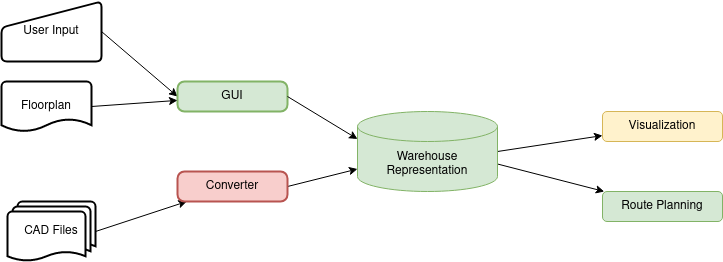

The diagram above was exported from draw.io. Its source (the exported page's mxGraphModel, read from the mxfile embedded in the PNG):
<mxGraphModel dx="1434" dy="795" grid="1" gridSize="10" guides="1" tooltips="1" connect="1" arrows="1" fold="1" page="1" pageScale="1" pageWidth="850" pageHeight="1100" math="0" shadow="0">
  <root>
    <mxCell id="0" />
    <mxCell id="1" parent="0" />
    <mxCell id="cTgTm7pXl6f7fR0CyMDH-7" style="edgeStyle=none;rounded=0;orthogonalLoop=1;jettySize=auto;html=1;exitX=1;exitY=0.5;exitDx=0;exitDy=0;exitPerimeter=0;" edge="1" parent="1" source="cTgTm7pXl6f7fR0CyMDH-1" target="cTgTm7pXl6f7fR0CyMDH-2">
      <mxGeometry relative="1" as="geometry" />
    </mxCell>
    <mxCell id="cTgTm7pXl6f7fR0CyMDH-8" style="edgeStyle=none;rounded=0;orthogonalLoop=1;jettySize=auto;html=1;exitX=1;exitY=0;exitDx=0;exitDy=52.5;exitPerimeter=0;" edge="1" parent="1" source="cTgTm7pXl6f7fR0CyMDH-1" target="cTgTm7pXl6f7fR0CyMDH-3">
      <mxGeometry relative="1" as="geometry" />
    </mxCell>
    <mxCell id="cTgTm7pXl6f7fR0CyMDH-1" value="Warehouse Representation" style="shape=cylinder3;whiteSpace=wrap;html=1;boundedLbl=1;backgroundOutline=1;size=15;fillColor=#d5e8d4;strokeColor=#82b366;" vertex="1" parent="1">
      <mxGeometry x="440" y="320" width="140" height="80" as="geometry" />
    </mxCell>
    <mxCell id="cTgTm7pXl6f7fR0CyMDH-2" value="Visualization" style="rounded=1;whiteSpace=wrap;html=1;fillColor=#fff2cc;strokeColor=#d6b656;" vertex="1" parent="1">
      <mxGeometry x="685" y="320" width="120" height="30" as="geometry" />
    </mxCell>
    <mxCell id="cTgTm7pXl6f7fR0CyMDH-3" value="&lt;div&gt;Route Planning&lt;/div&gt;" style="rounded=1;whiteSpace=wrap;html=1;fillColor=#d5e8d4;strokeColor=#82b366;" vertex="1" parent="1">
      <mxGeometry x="685" y="400" width="120" height="30" as="geometry" />
    </mxCell>
    <mxCell id="cTgTm7pXl6f7fR0CyMDH-19" style="edgeStyle=none;rounded=0;orthogonalLoop=1;jettySize=auto;html=1;exitX=1;exitY=0.5;exitDx=0;exitDy=0;exitPerimeter=0;" edge="1" parent="1" source="cTgTm7pXl6f7fR0CyMDH-17" target="cTgTm7pXl6f7fR0CyMDH-18">
      <mxGeometry relative="1" as="geometry" />
    </mxCell>
    <mxCell id="cTgTm7pXl6f7fR0CyMDH-17" value="CAD Files" style="strokeWidth=2;html=1;shape=mxgraph.flowchart.multi-document;whiteSpace=wrap;" vertex="1" parent="1">
      <mxGeometry x="90" y="410" width="88" height="60" as="geometry" />
    </mxCell>
    <mxCell id="cTgTm7pXl6f7fR0CyMDH-20" style="edgeStyle=none;rounded=0;orthogonalLoop=1;jettySize=auto;html=1;exitX=1;exitY=0.5;exitDx=0;exitDy=0;" edge="1" parent="1" source="cTgTm7pXl6f7fR0CyMDH-18" target="cTgTm7pXl6f7fR0CyMDH-1">
      <mxGeometry relative="1" as="geometry" />
    </mxCell>
    <mxCell id="cTgTm7pXl6f7fR0CyMDH-18" value="Converter" style="rounded=1;whiteSpace=wrap;html=1;absoluteArcSize=1;arcSize=14;strokeWidth=2;fillColor=#f8cecc;strokeColor=#b85450;" vertex="1" parent="1">
      <mxGeometry x="260" y="380" width="110" height="30" as="geometry" />
    </mxCell>
    <mxCell id="cTgTm7pXl6f7fR0CyMDH-25" style="edgeStyle=none;rounded=0;orthogonalLoop=1;jettySize=auto;html=1;exitX=1;exitY=0.5;exitDx=0;exitDy=0;entryX=0;entryY=0.5;entryDx=0;entryDy=0;" edge="1" parent="1" source="cTgTm7pXl6f7fR0CyMDH-21" target="cTgTm7pXl6f7fR0CyMDH-23">
      <mxGeometry relative="1" as="geometry" />
    </mxCell>
    <mxCell id="cTgTm7pXl6f7fR0CyMDH-21" value="User Input" style="html=1;strokeWidth=2;shape=manualInput;whiteSpace=wrap;rounded=1;size=26;arcSize=11;" vertex="1" parent="1">
      <mxGeometry x="84" y="210" width="100" height="60" as="geometry" />
    </mxCell>
    <mxCell id="cTgTm7pXl6f7fR0CyMDH-23" value="GUI" style="rounded=1;whiteSpace=wrap;html=1;absoluteArcSize=1;arcSize=14;strokeWidth=2;fillColor=#d5e8d4;strokeColor=#82b366;" vertex="1" parent="1">
      <mxGeometry x="260" y="290" width="110" height="30" as="geometry" />
    </mxCell>
    <mxCell id="cTgTm7pXl6f7fR0CyMDH-24" style="edgeStyle=none;rounded=0;orthogonalLoop=1;jettySize=auto;html=1;exitX=1;exitY=0.5;exitDx=0;exitDy=0;entryX=0;entryY=0;entryDx=0;entryDy=27.5;entryPerimeter=0;" edge="1" parent="1" source="cTgTm7pXl6f7fR0CyMDH-23" target="cTgTm7pXl6f7fR0CyMDH-1">
      <mxGeometry relative="1" as="geometry" />
    </mxCell>
    <mxCell id="cTgTm7pXl6f7fR0CyMDH-27" style="edgeStyle=none;rounded=0;orthogonalLoop=1;jettySize=auto;html=1;exitX=1;exitY=0.5;exitDx=0;exitDy=0;exitPerimeter=0;" edge="1" parent="1" source="cTgTm7pXl6f7fR0CyMDH-26" target="cTgTm7pXl6f7fR0CyMDH-23">
      <mxGeometry relative="1" as="geometry" />
    </mxCell>
    <mxCell id="cTgTm7pXl6f7fR0CyMDH-26" value="Floorplan" style="strokeWidth=2;html=1;shape=mxgraph.flowchart.document2;whiteSpace=wrap;size=0.25;" vertex="1" parent="1">
      <mxGeometry x="84" y="290" width="90" height="50" as="geometry" />
    </mxCell>
  </root>
</mxGraphModel>